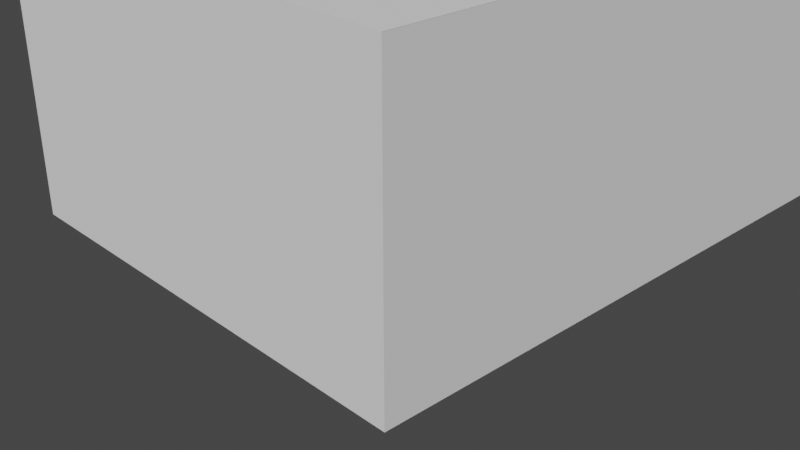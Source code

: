 # Source: office.blend  (saved by Blender 2.83.19; exported with 4.5.12 LTS)
import bpy
from mathutils import Matrix  # noqa: F401  (used for matrix-valued properties, if any)

bpy.ops.wm.read_factory_settings(use_empty=True)
scene = bpy.context.scene
scene.name = 'Scene'

# ---- collections
col_collection = bpy.data.collections.new('Collection'); scene.collection.children.link(col_collection)
col_office = bpy.data.collections.new('office'); scene.collection.children.link(col_office)

# ---- world
world_world = bpy.data.worlds.new('World'); scene.world = world_world
world_world.use_nodes = True; world_world.node_tree.nodes.clear()
_N = world_world.node_tree.nodes; _L = world_world.node_tree.links
n0 = _N.new('ShaderNodeOutputWorld'); n0.name = 'World Output'; n0.location = (300, 300)
n1 = _N.new('ShaderNodeBackground'); n1.name = 'Background'; n1.location = (10, 300)
n1.inputs[0].default_value = (0.05088, 0.05088, 0.05088, 1.0)
_L.new(n1.outputs[0], n0.inputs[0])
n0.is_active_output = True
world_world.color = (0.05088, 0.05088, 0.05088)
world_world.use_sun_shadow = False
world_world.sun_shadow_jitter_overblur = 0.0

# ---- cameras
cam_camera = bpy.data.cameras.new('Camera')
cam_camera.clip_end = 100.0
cam_camera.ortho_scale = 7.314

# ---- meshes
me_plane_002 = bpy.data.meshes.new('Plane.002')
me_plane_002.from_pydata([(-1.5, -1.5, 0.0), (3.5, -1.5, 0.0), (-1.5, 1.5, 0.0), (3.5, 1.5, 0.0)], [], [(0, 1, 3, 2)])
_uv = me_plane_002.uv_layers.new(name='UVMap')
_uv.uv.foreach_set('vector', [0.0, 0.0, 1.0, 0.0, 1.0, 1.0, 0.0, 1.0])
me_plane_002.use_remesh_fix_poles = True
me_plane_002.use_remesh_preserve_attributes = False
me_plane_002.use_mirror_vertex_groups = False
me_plane_002.update()
me_plane_003 = bpy.data.meshes.new('Plane.003')
me_plane_003.from_pydata([(-2.5, -2.5, 0.0), (2.5, -2.5, 0.0), (-2.5, 4.0, 0.0), (2.5, 4.0, 0.0), (0.0, 4.0, 0.0), (1.5, 4.0, 0.0), (0.0, 17.0, 0.0), (1.5, 17.0, 0.0)], [], [(0, 2, 3, 1), (4, 6, 7, 5)])
_uv = me_plane_003.uv_layers.new(name='UVMap')
_uv.uv.foreach_set('vector', [0.0, 0.0, 0.0, 1.0, 1.0, 1.0, 1.0, 0.0, 0.0, 0.0, 0.0, 1.0, 1.0, 1.0, 1.0, 0.0])
me_plane_003.use_remesh_fix_poles = True
me_plane_003.use_remesh_preserve_attributes = False
me_plane_003.use_mirror_vertex_groups = False
me_plane_003.update()
me_plane_004 = bpy.data.meshes.new('Plane.004')
me_plane_004.from_pydata([(0.0, 0.7, -9.617e-08), (1.5, 0.7, -9.617e-08), (0.0, 1.5, 0.0), (1.5, 1.5, 0.0), (0.0, 0.7, -0.3), (1.5, 0.7, -0.3)], [], [(0, 1, 3, 2), (1, 0, 4, 5)])
_uv = me_plane_004.uv_layers.new(name='UVMap')
_uv.uv.foreach_set('vector', [0.0, 0.0, 1.0, 0.0, 1.0, 1.0, 0.0, 1.0, 1.0, 0.0, 0.0, 0.0, 0.0, 0.0, 1.0, 0.0])
me_plane_004.use_remesh_fix_poles = True
me_plane_004.use_remesh_preserve_attributes = False
me_plane_004.use_mirror_vertex_groups = False
me_plane_004.update()
me_plane = bpy.data.meshes.new('Plane')
me_plane.from_pydata([(-2.5, -2.5, 0.0), (2.5, -2.5, 0.0), (-2.5, 4.0, 0.0), (2.5, 4.0, 0.0), (0.0, 4.0, 0.0), (1.5, 4.0, 0.0), (0.0, 17.0, 0.0), (1.5, 17.0, 0.0)], [], [(0, 1, 3, 2), (4, 5, 7, 6)])
_uv = me_plane.uv_layers.new(name='UVMap')
_uv.uv.foreach_set('vector', [0.0, 0.0, 1.0, 0.0, 1.0, 1.0, 0.0, 1.0, 0.0, 0.0, 1.0, 0.0, 1.0, 1.0, 0.0, 1.0])
me_plane.use_remesh_fix_poles = True
me_plane.use_remesh_preserve_attributes = False
me_plane.use_mirror_vertex_groups = False
me_plane.update()
me_plane_001 = bpy.data.meshes.new('Plane.001')
me_plane_001.from_pydata([(-1.5, -1.5, 0.0), (1.5, -1.5, 0.0), (-1.5, 5.0, 0.0), (1.5, 5.0, 0.0), (-1.5, 5.0, 2.5), (1.5, 5.0, 2.5), (-1.5, 18.0, 2.5), (1.5, 18.0, 2.5), (-1.5, 18.0, 4.0), (1.5, 18.0, 4.0), (-1.5, 5.0, 4.0), (1.5, 5.0, 4.0), (-1.5, 5.0, 5.0), (1.5, 5.0, 5.0), (-1.5, -1.5, 5.0), (1.5, -1.5, 5.0), (-1.5, 3.008, 0.0), (-1.5, 0.9917, 0.0), (-0.5, -1.5, 0.0), (0.5, -1.5, 0.0), (1.5, 0.9917, 0.0), (1.5, 3.008, 0.0), (0.5, 5.0, 0.0), (-0.5, 5.0, 0.0), (-0.5, 0.9917, 0.0), (-0.5, 3.008, 0.0), (0.5, 0.9917, 0.0), (0.5, 3.008, 0.0), (-1.0, 5.0, 0.0), (0.0, 5.0, 2.5), (-1.5, 5.0, 1.25), (1.5, 5.0, 1.25), (1.0, 5.0, 0.0), (0.0, 5.0, 0.0)], [], [(27, 21, 3, 32, 22), (2, 28, 23, 33, 22, 32, 3, 31, 5, 29, 4, 30), (4, 29, 5, 7, 6), (6, 7, 9, 8), (8, 9, 11, 10), (10, 11, 13, 12), (12, 13, 15, 14), (16, 25, 23, 28, 2), (25, 27, 22, 33, 23), (0, 18, 24, 17), (17, 24, 25, 16), (18, 19, 26, 24), (19, 1, 20, 26), (26, 20, 21, 27)])
_uv = me_plane_001.uv_layers.new(name='UVMap')
_uv.uv.foreach_set('vector', [0.3802, 0.7257, 0.5344, 0.7257, 0.5344, 1.033, 0.4573, 1.033, 0.3802, 1.033, 0.07177, 0.7895, 0.1489, 0.7895, 0.226, 0.7895, 0.3031, 0.7895, 0.3802, 0.7895, 0.4573, 0.7895, 0.5344, 0.7895, 0.5344, 0.9823, 0.5344, 1.175, 0.3031, 1.175, 0.07177, 1.175, 0.07177, 0.9823, 0.07177, 1.033, 0.3031, 1.033, 0.5344, 1.033, 0.5344, 3.037, 0.07177, 3.037, 0.07177, 1.175, 0.5344, 1.175, 0.5344, 1.406, 0.07177, 1.406, 0.07177, 3.037, 0.5344, 3.037, 0.5344, 1.033, 0.07177, 1.033, 0.07177, 1.406, 0.5344, 1.406, 0.5344, 1.561, 0.07177, 1.561, 0.07177, 1.033, 0.5344, 1.033, 0.5344, 0.03049, 0.07177, 0.03049, 0.07177, 0.7257, 0.226, 0.7257, 0.226, 1.033, 0.1489, 1.033, 0.07177, 1.033, 0.226, 0.7257, 0.3802, 0.7257, 0.3802, 1.033, 0.3031, 1.033, 0.226, 1.033, 0.07177, 0.03049, 0.226, 0.03049, 0.226, 0.4147, 0.07177, 0.4147, 0.07177, 0.4147, 0.226, 0.4147, 0.226, 0.7257, 0.07177, 0.7257, 0.226, 0.03049, 0.3802, 0.03049, 0.3802, 0.4147, 0.226, 0.4147, 0.3802, 0.03049, 0.5344, 0.03049, 0.5344, 0.4147, 0.3802, 0.4147, 0.3802, 0.4147, 0.5344, 0.4147, 0.5344, 0.7257, 0.3802, 0.7257])
me_plane_001.use_remesh_fix_poles = True
me_plane_001.use_remesh_preserve_attributes = False
me_plane_001.use_mirror_vertex_groups = False
me_plane_001.update()
me_cube_001 = bpy.data.meshes.new('Cube.001')
me_cube_001.from_pydata([(-0.175, -0.025, -0.025), (-0.175, -0.025, 0.025), (-0.175, 1.975, -0.025), (-0.175, 1.975, 0.025), (0.025, -0.025, -0.025), (0.025, -0.025, 0.025), (0.025, 1.975, -0.025), (0.025, 1.975, 0.025), (-0.175, 2.025, 0.025), (-0.175, 2.025, -0.025), (0.025, 2.025, -0.025), (0.025, 2.025, 0.025), (-0.175, 1.975, 0.975), (0.025, 1.975, 0.975), (-0.175, 2.025, 0.975), (0.025, 2.025, 0.975), (-0.175, 1.975, 1.025), (0.025, 1.975, 1.025), (-0.175, 2.025, 1.025), (0.025, 2.025, 1.025), (-0.175, 0.025, 0.975), (0.025, 0.025, 0.975), (-0.175, 0.025, 1.025), (0.025, 0.025, 1.025), (-0.175, -0.025, 0.975), (0.025, -0.025, 0.975), (-0.175, -0.025, 1.025), (0.025, -0.025, 1.025), (-0.175, 0.025, 0.025), (0.025, 0.025, 0.025), (-0.175, -0.025, 0.025), (0.025, -0.025, 0.025)], [], [(0, 1, 3, 2), (7, 6, 10, 11), (6, 7, 5, 4), (4, 5, 1, 0), (2, 6, 4, 0), (7, 3, 1, 5), (9, 8, 11, 10), (6, 2, 9, 10), (7, 11, 15, 13), (2, 3, 8, 9), (13, 15, 19, 17), (3, 7, 13, 12), (11, 8, 14, 15), (8, 3, 12, 14), (16, 17, 19, 18), (17, 16, 22, 23), (14, 12, 16, 18), (15, 14, 18, 19), (22, 20, 24, 26), (13, 17, 23, 21), (12, 13, 21, 20), (16, 12, 20, 22), (24, 25, 27, 26), (23, 22, 26, 27), (21, 23, 27, 25), (24, 20, 28, 30), (28, 29, 31, 30), (25, 24, 30, 31), (21, 25, 31, 29), (20, 21, 29, 28)])
_uv = me_cube_001.uv_layers.new(name='UVMap')
_uv.uv.foreach_set('vector', [0.375, 0.0, 0.625, 0.0, 0.625, 0.25, 0.375, 0.25, 0.625, 0.5, 0.375, 0.5, 0.375, 0.5, 0.625, 0.5, 0.375, 0.5, 0.625, 0.5, 0.625, 0.75, 0.375, 0.75, 0.375, 0.75, 0.625, 0.75, 0.625, 1.0, 0.375, 1.0, 0.125, 0.5, 0.375, 0.5, 0.375, 0.75, 0.125, 0.75, 0.625, 0.5, 0.875, 0.5, 0.875, 0.75, 0.625, 0.75, 0.375, 0.25, 0.625, 0.25, 0.625, 0.5, 0.375, 0.5, 0.375, 0.5, 0.125, 0.5, 0.125, 0.5, 0.375, 0.5, 0.625, 0.5, 0.625, 0.5, 0.625, 0.5, 0.625, 0.5, 0.375, 0.25, 0.625, 0.25, 0.625, 0.25, 0.375, 0.25, 0.625, 0.5, 0.625, 0.5, 0.625, 0.5, 0.625, 0.5, 0.875, 0.5, 0.625, 0.5, 0.625, 0.5, 0.875, 0.5, 0.625, 0.5, 0.625, 0.25, 0.625, 0.25, 0.625, 0.5, 0.625, 0.25, 0.625, 0.25, 0.625, 0.25, 0.625, 0.25, 0.875, 0.5, 0.625, 0.5, 0.625, 0.5, 0.875, 0.5, 0.625, 0.5, 0.875, 0.5, 0.875, 0.5, 0.625, 0.5, 0.625, 0.25, 0.625, 0.25, 0.625, 0.25, 0.625, 0.25, 0.625, 0.5, 0.625, 0.25, 0.625, 0.25, 0.625, 0.5, 0.625, 0.25, 0.625, 0.25, 0.625, 0.25, 0.625, 0.25, 0.625, 0.5, 0.625, 0.5, 0.625, 0.5, 0.625, 0.5, 0.875, 0.5, 0.625, 0.5, 0.625, 0.5, 0.875, 0.5, 0.625, 0.25, 0.625, 0.25, 0.625, 0.25, 0.625, 0.25, 0.875, 0.5, 0.625, 0.5, 0.625, 0.5, 0.875, 0.5, 0.625, 0.5, 0.875, 0.5, 0.875, 0.5, 0.625, 0.5, 0.625, 0.5, 0.625, 0.5, 0.625, 0.5, 0.625, 0.5, 0.625, 0.25, 0.625, 0.25, 0.625, 0.25, 0.625, 0.25, 0.875, 0.5, 0.625, 0.5, 0.625, 0.5, 0.875, 0.5, 0.625, 0.5, 0.875, 0.5, 0.875, 0.5, 0.625, 0.5, 0.625, 0.5, 0.625, 0.5, 0.625, 0.5, 0.625, 0.5, 0.875, 0.5, 0.625, 0.5, 0.625, 0.5, 0.875, 0.5])
me_cube_001.use_remesh_fix_poles = True
me_cube_001.use_remesh_preserve_attributes = False
me_cube_001.use_mirror_vertex_groups = False
me_cube_001.update()

# ---- objects
ob_camera = bpy.data.objects.new('Camera', cam_camera)
ob_back_wall = bpy.data.objects.new('back_wall', me_plane_002)
ob_ceiling = bpy.data.objects.new('ceiling', me_plane_003)
ob_doorwall = bpy.data.objects.new('doorwall', me_plane_004)
ob_floor = bpy.data.objects.new('floor', me_plane)
ob_walls = bpy.data.objects.new('walls', me_plane_001)
ob_window = bpy.data.objects.new('window', me_cube_001)

# ---- transforms, parenting, visibility, modifiers, constraints
ob_camera.location = (7.359, -6.926, 4.958)
ob_camera.rotation_euler = (1.109, 0.0, 0.8149)
ob_camera.lock_rotations_4d = False
ob_camera.empty_display_type = 'ARROWS'
ob_camera.color = (0.0, 0.0, 0.0, 0.0)
ob_camera.display_type = 'WIRE'
ob_camera.lineart.crease_threshold = 0.0
ob_back_wall.location = (-1.0, -2.5, 1.5)
ob_back_wall.rotation_euler = (-1.571, -0.0, 0.0)
ob_back_wall.lineart.crease_threshold = 0.0
ob_ceiling.location = (0.0, 0.0, 3.0)
ob_ceiling.lineart.crease_threshold = 0.0
ob_doorwall.location = (0.0, 4.0, 1.5)
ob_doorwall.rotation_euler = (1.571, -0.0, 0.0)
ob_doorwall.lineart.crease_threshold = 0.0
ob_floor.location = (0.0, 0.0, 0.0)
ob_floor.lineart.crease_threshold = 0.0
ob_walls.location = (-2.5, -1.0, 1.5)
ob_walls.rotation_euler = (-0.0, 1.571, 0.0)
ob_walls.lineart.crease_threshold = 0.0
ob_window.location = (-2.5, 0.0, 1.0)
ob_window.lineart.crease_threshold = 0.0

# ---- collection membership
col_collection.objects.link(ob_camera)
col_office.objects.link(ob_back_wall)
col_office.objects.link(ob_ceiling)
col_office.objects.link(ob_doorwall)
col_office.objects.link(ob_floor)
col_office.objects.link(ob_walls)
col_office.objects.link(ob_window)

# ---- scene / render settings (as saved in the file)
scene.camera = ob_camera
scene.frame_start = 1; scene.frame_end = 250; scene.frame_set(1)
scene.render.engine = 'BLENDER_EEVEE_NEXT'
scene.cycles.use_denoising = False
scene.cycles.samples = 128
scene.cycles.sampling_pattern = 'TABULATED_SOBOL'
scene.cycles.use_adaptive_sampling = False
scene.cycles.use_light_tree = False
scene.view_settings.view_transform = 'Filmic'
bpy.context.view_layer.update()

# ---- added for rendering (the .blend has no usable light): sun
light_auto_sun = bpy.data.lights.new('AutoSun', 'SUN')
light_auto_sun.energy = 3.0
light_auto_sun.angle = 0.0523599
ob_auto_sun = bpy.data.objects.new('AutoSun', light_auto_sun)
scene.collection.objects.link(ob_auto_sun)
ob_auto_sun.rotation_euler = (0.872665, 0.174533, 0.523599)
bpy.context.view_layer.update()
